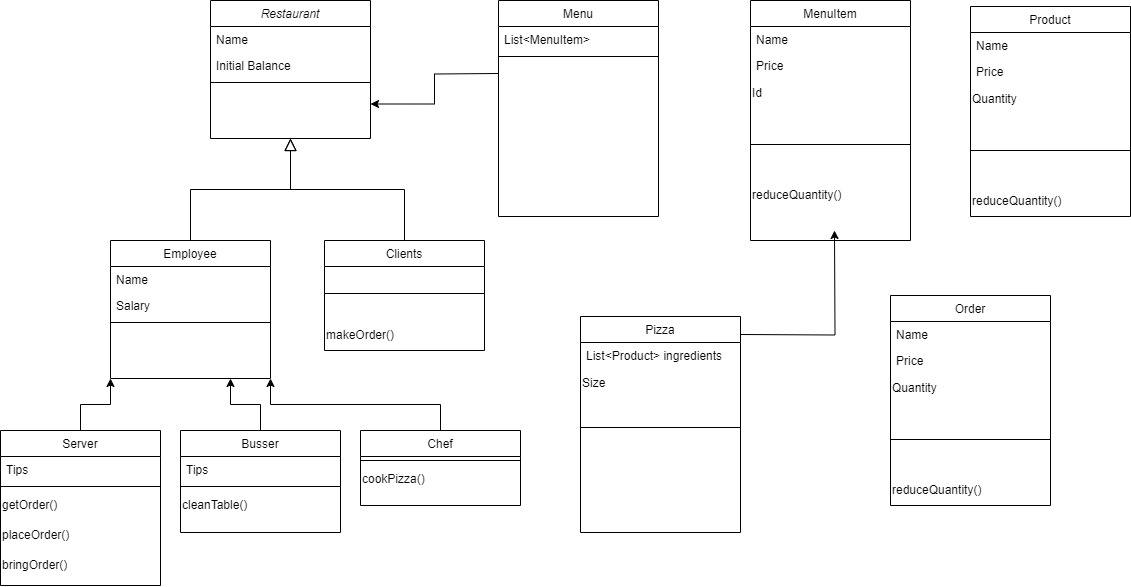

The diagram above was exported from draw.io. Its source (the exported page's mxGraphModel, read from the mxfile embedded in the PNG):
<mxGraphModel dx="1075" dy="471" grid="1" gridSize="10" guides="1" tooltips="1" connect="1" arrows="1" fold="1" page="1" pageScale="1" pageWidth="1169" pageHeight="827" math="0" shadow="0">
  <root>
    <mxCell id="WIyWlLk6GJQsqaUBKTNV-0" />
    <mxCell id="WIyWlLk6GJQsqaUBKTNV-1" parent="WIyWlLk6GJQsqaUBKTNV-0" />
    <mxCell id="zkfFHV4jXpPFQw0GAbJ--0" value="Restaurant" style="swimlane;fontStyle=2;align=center;verticalAlign=top;childLayout=stackLayout;horizontal=1;startSize=26;horizontalStack=0;resizeParent=1;resizeLast=0;collapsible=1;marginBottom=0;rounded=0;shadow=0;strokeWidth=1;" parent="WIyWlLk6GJQsqaUBKTNV-1" vertex="1">
      <mxGeometry x="220" y="120" width="160" height="138" as="geometry">
        <mxRectangle x="230" y="140" width="160" height="26" as="alternateBounds" />
      </mxGeometry>
    </mxCell>
    <mxCell id="zkfFHV4jXpPFQw0GAbJ--1" value="Name" style="text;align=left;verticalAlign=top;spacingLeft=4;spacingRight=4;overflow=hidden;rotatable=0;points=[[0,0.5],[1,0.5]];portConstraint=eastwest;" parent="zkfFHV4jXpPFQw0GAbJ--0" vertex="1">
      <mxGeometry y="26" width="160" height="26" as="geometry" />
    </mxCell>
    <mxCell id="zkfFHV4jXpPFQw0GAbJ--2" value="Initial Balance" style="text;align=left;verticalAlign=top;spacingLeft=4;spacingRight=4;overflow=hidden;rotatable=0;points=[[0,0.5],[1,0.5]];portConstraint=eastwest;rounded=0;shadow=0;html=0;" parent="zkfFHV4jXpPFQw0GAbJ--0" vertex="1">
      <mxGeometry y="52" width="160" height="26" as="geometry" />
    </mxCell>
    <mxCell id="zkfFHV4jXpPFQw0GAbJ--4" value="" style="line;html=1;strokeWidth=1;align=left;verticalAlign=middle;spacingTop=-1;spacingLeft=3;spacingRight=3;rotatable=0;labelPosition=right;points=[];portConstraint=eastwest;" parent="zkfFHV4jXpPFQw0GAbJ--0" vertex="1">
      <mxGeometry y="78" width="160" height="8" as="geometry" />
    </mxCell>
    <mxCell id="zkfFHV4jXpPFQw0GAbJ--6" value="Employee" style="swimlane;fontStyle=0;align=center;verticalAlign=top;childLayout=stackLayout;horizontal=1;startSize=26;horizontalStack=0;resizeParent=1;resizeLast=0;collapsible=1;marginBottom=0;rounded=0;shadow=0;strokeWidth=1;" parent="WIyWlLk6GJQsqaUBKTNV-1" vertex="1">
      <mxGeometry x="120" y="360" width="160" height="138" as="geometry">
        <mxRectangle x="130" y="380" width="160" height="26" as="alternateBounds" />
      </mxGeometry>
    </mxCell>
    <mxCell id="zkfFHV4jXpPFQw0GAbJ--7" value="Name" style="text;align=left;verticalAlign=top;spacingLeft=4;spacingRight=4;overflow=hidden;rotatable=0;points=[[0,0.5],[1,0.5]];portConstraint=eastwest;" parent="zkfFHV4jXpPFQw0GAbJ--6" vertex="1">
      <mxGeometry y="26" width="160" height="26" as="geometry" />
    </mxCell>
    <mxCell id="zkfFHV4jXpPFQw0GAbJ--8" value="Salary" style="text;align=left;verticalAlign=top;spacingLeft=4;spacingRight=4;overflow=hidden;rotatable=0;points=[[0,0.5],[1,0.5]];portConstraint=eastwest;rounded=0;shadow=0;html=0;" parent="zkfFHV4jXpPFQw0GAbJ--6" vertex="1">
      <mxGeometry y="52" width="160" height="26" as="geometry" />
    </mxCell>
    <mxCell id="zkfFHV4jXpPFQw0GAbJ--9" value="" style="line;html=1;strokeWidth=1;align=left;verticalAlign=middle;spacingTop=-1;spacingLeft=3;spacingRight=3;rotatable=0;labelPosition=right;points=[];portConstraint=eastwest;" parent="zkfFHV4jXpPFQw0GAbJ--6" vertex="1">
      <mxGeometry y="78" width="160" height="8" as="geometry" />
    </mxCell>
    <mxCell id="zkfFHV4jXpPFQw0GAbJ--12" value="" style="endArrow=block;endSize=10;endFill=0;shadow=0;strokeWidth=1;rounded=0;edgeStyle=elbowEdgeStyle;elbow=vertical;" parent="WIyWlLk6GJQsqaUBKTNV-1" source="zkfFHV4jXpPFQw0GAbJ--6" target="zkfFHV4jXpPFQw0GAbJ--0" edge="1">
      <mxGeometry width="160" relative="1" as="geometry">
        <mxPoint x="200" y="203" as="sourcePoint" />
        <mxPoint x="200" y="203" as="targetPoint" />
      </mxGeometry>
    </mxCell>
    <mxCell id="zkfFHV4jXpPFQw0GAbJ--13" value="Clients" style="swimlane;fontStyle=0;align=center;verticalAlign=top;childLayout=stackLayout;horizontal=1;startSize=26;horizontalStack=0;resizeParent=1;resizeLast=0;collapsible=1;marginBottom=0;rounded=0;shadow=0;strokeWidth=1;" parent="WIyWlLk6GJQsqaUBKTNV-1" vertex="1">
      <mxGeometry x="334" y="360" width="160" height="110" as="geometry">
        <mxRectangle x="340" y="380" width="170" height="26" as="alternateBounds" />
      </mxGeometry>
    </mxCell>
    <mxCell id="zkfFHV4jXpPFQw0GAbJ--15" value="" style="line;html=1;strokeWidth=1;align=left;verticalAlign=middle;spacingTop=-1;spacingLeft=3;spacingRight=3;rotatable=0;labelPosition=right;points=[];portConstraint=eastwest;" parent="zkfFHV4jXpPFQw0GAbJ--13" vertex="1">
      <mxGeometry y="26" width="160" height="54" as="geometry" />
    </mxCell>
    <mxCell id="joe8X-y-rJXJsRFG1E9i-0" value="makeOrder()" style="text;html=1;align=left;verticalAlign=middle;resizable=0;points=[];autosize=1;strokeColor=none;fillColor=none;" parent="zkfFHV4jXpPFQw0GAbJ--13" vertex="1">
      <mxGeometry y="80" width="160" height="30" as="geometry" />
    </mxCell>
    <mxCell id="zkfFHV4jXpPFQw0GAbJ--16" value="" style="endArrow=block;endSize=10;endFill=0;shadow=0;strokeWidth=1;rounded=0;edgeStyle=elbowEdgeStyle;elbow=vertical;" parent="WIyWlLk6GJQsqaUBKTNV-1" source="zkfFHV4jXpPFQw0GAbJ--13" target="zkfFHV4jXpPFQw0GAbJ--0" edge="1">
      <mxGeometry width="160" relative="1" as="geometry">
        <mxPoint x="210" y="373" as="sourcePoint" />
        <mxPoint x="310" y="271" as="targetPoint" />
      </mxGeometry>
    </mxCell>
    <mxCell id="zkfFHV4jXpPFQw0GAbJ--17" value="Menu" style="swimlane;fontStyle=0;align=center;verticalAlign=top;childLayout=stackLayout;horizontal=1;startSize=26;horizontalStack=0;resizeParent=1;resizeLast=0;collapsible=1;marginBottom=0;rounded=0;shadow=0;strokeWidth=1;" parent="WIyWlLk6GJQsqaUBKTNV-1" vertex="1">
      <mxGeometry x="508" y="120" width="160" height="216" as="geometry">
        <mxRectangle x="550" y="140" width="160" height="26" as="alternateBounds" />
      </mxGeometry>
    </mxCell>
    <mxCell id="zkfFHV4jXpPFQw0GAbJ--19" value="List&lt;MenuItem&gt;" style="text;align=left;verticalAlign=top;spacingLeft=4;spacingRight=4;overflow=hidden;rotatable=0;points=[[0,0.5],[1,0.5]];portConstraint=eastwest;rounded=0;shadow=0;html=0;" parent="zkfFHV4jXpPFQw0GAbJ--17" vertex="1">
      <mxGeometry y="26" width="160" height="26" as="geometry" />
    </mxCell>
    <mxCell id="zkfFHV4jXpPFQw0GAbJ--23" value="" style="line;html=1;strokeWidth=1;align=left;verticalAlign=middle;spacingTop=-1;spacingLeft=3;spacingRight=3;rotatable=0;labelPosition=right;points=[];portConstraint=eastwest;" parent="zkfFHV4jXpPFQw0GAbJ--17" vertex="1">
      <mxGeometry y="52" width="160" height="8" as="geometry" />
    </mxCell>
    <mxCell id="joe8X-y-rJXJsRFG1E9i-2" value="Pizza" style="swimlane;fontStyle=0;align=center;verticalAlign=top;childLayout=stackLayout;horizontal=1;startSize=26;horizontalStack=0;resizeParent=1;resizeLast=0;collapsible=1;marginBottom=0;rounded=0;shadow=0;strokeWidth=1;" parent="WIyWlLk6GJQsqaUBKTNV-1" vertex="1">
      <mxGeometry x="590" y="436" width="160" height="216" as="geometry">
        <mxRectangle x="550" y="140" width="160" height="26" as="alternateBounds" />
      </mxGeometry>
    </mxCell>
    <mxCell id="joe8X-y-rJXJsRFG1E9i-4" value="List&lt;Product&gt; ingredients" style="text;align=left;verticalAlign=top;spacingLeft=4;spacingRight=4;overflow=hidden;rotatable=0;points=[[0,0.5],[1,0.5]];portConstraint=eastwest;rounded=0;shadow=0;html=0;" parent="joe8X-y-rJXJsRFG1E9i-2" vertex="1">
      <mxGeometry y="26" width="160" height="26" as="geometry" />
    </mxCell>
    <mxCell id="joe8X-y-rJXJsRFG1E9i-45" value="Size" style="text;html=1;align=left;verticalAlign=middle;resizable=0;points=[];autosize=1;strokeColor=none;fillColor=none;" parent="joe8X-y-rJXJsRFG1E9i-2" vertex="1">
      <mxGeometry y="52" width="160" height="30" as="geometry" />
    </mxCell>
    <mxCell id="joe8X-y-rJXJsRFG1E9i-5" value="" style="line;html=1;strokeWidth=1;align=left;verticalAlign=middle;spacingTop=-1;spacingLeft=3;spacingRight=3;rotatable=0;labelPosition=right;points=[];portConstraint=eastwest;" parent="joe8X-y-rJXJsRFG1E9i-2" vertex="1">
      <mxGeometry y="82" width="160" height="58" as="geometry" />
    </mxCell>
    <mxCell id="joe8X-y-rJXJsRFG1E9i-16" style="edgeStyle=orthogonalEdgeStyle;rounded=0;orthogonalLoop=1;jettySize=auto;html=1;exitX=0.5;exitY=0;exitDx=0;exitDy=0;entryX=0;entryY=1;entryDx=0;entryDy=0;" parent="WIyWlLk6GJQsqaUBKTNV-1" source="joe8X-y-rJXJsRFG1E9i-8" target="zkfFHV4jXpPFQw0GAbJ--6" edge="1">
      <mxGeometry relative="1" as="geometry" />
    </mxCell>
    <mxCell id="joe8X-y-rJXJsRFG1E9i-8" value="Server" style="swimlane;fontStyle=0;align=center;verticalAlign=top;childLayout=stackLayout;horizontal=1;startSize=26;horizontalStack=0;resizeParent=1;resizeLast=0;collapsible=1;marginBottom=0;rounded=0;shadow=0;strokeWidth=1;" parent="WIyWlLk6GJQsqaUBKTNV-1" vertex="1">
      <mxGeometry x="10" y="550" width="160" height="155" as="geometry">
        <mxRectangle x="130" y="380" width="160" height="26" as="alternateBounds" />
      </mxGeometry>
    </mxCell>
    <mxCell id="joe8X-y-rJXJsRFG1E9i-10" value="Tips" style="text;align=left;verticalAlign=top;spacingLeft=4;spacingRight=4;overflow=hidden;rotatable=0;points=[[0,0.5],[1,0.5]];portConstraint=eastwest;rounded=0;shadow=0;html=0;" parent="joe8X-y-rJXJsRFG1E9i-8" vertex="1">
      <mxGeometry y="26" width="160" height="26" as="geometry" />
    </mxCell>
    <mxCell id="joe8X-y-rJXJsRFG1E9i-11" value="" style="line;html=1;strokeWidth=1;align=left;verticalAlign=middle;spacingTop=-1;spacingLeft=3;spacingRight=3;rotatable=0;labelPosition=right;points=[];portConstraint=eastwest;" parent="joe8X-y-rJXJsRFG1E9i-8" vertex="1">
      <mxGeometry y="52" width="160" height="8" as="geometry" />
    </mxCell>
    <mxCell id="joe8X-y-rJXJsRFG1E9i-12" value="getOrder()" style="text;html=1;align=left;verticalAlign=middle;resizable=0;points=[];autosize=1;strokeColor=none;fillColor=none;" parent="joe8X-y-rJXJsRFG1E9i-8" vertex="1">
      <mxGeometry y="60" width="160" height="30" as="geometry" />
    </mxCell>
    <mxCell id="joe8X-y-rJXJsRFG1E9i-13" value="placeOrder()" style="text;html=1;align=left;verticalAlign=middle;resizable=0;points=[];autosize=1;strokeColor=none;fillColor=none;" parent="joe8X-y-rJXJsRFG1E9i-8" vertex="1">
      <mxGeometry y="90" width="160" height="30" as="geometry" />
    </mxCell>
    <mxCell id="joe8X-y-rJXJsRFG1E9i-18" value="bringOrder()" style="text;html=1;align=left;verticalAlign=middle;resizable=0;points=[];autosize=1;strokeColor=none;fillColor=none;" parent="joe8X-y-rJXJsRFG1E9i-8" vertex="1">
      <mxGeometry y="120" width="160" height="30" as="geometry" />
    </mxCell>
    <mxCell id="joe8X-y-rJXJsRFG1E9i-25" style="edgeStyle=orthogonalEdgeStyle;rounded=0;orthogonalLoop=1;jettySize=auto;html=1;exitX=0.5;exitY=0;exitDx=0;exitDy=0;entryX=0.75;entryY=1;entryDx=0;entryDy=0;" parent="WIyWlLk6GJQsqaUBKTNV-1" source="joe8X-y-rJXJsRFG1E9i-19" target="zkfFHV4jXpPFQw0GAbJ--6" edge="1">
      <mxGeometry relative="1" as="geometry" />
    </mxCell>
    <mxCell id="joe8X-y-rJXJsRFG1E9i-19" value="Busser" style="swimlane;fontStyle=0;align=center;verticalAlign=top;childLayout=stackLayout;horizontal=1;startSize=26;horizontalStack=0;resizeParent=1;resizeLast=0;collapsible=1;marginBottom=0;rounded=0;shadow=0;strokeWidth=1;" parent="WIyWlLk6GJQsqaUBKTNV-1" vertex="1">
      <mxGeometry x="190" y="550" width="160" height="102" as="geometry">
        <mxRectangle x="130" y="380" width="160" height="26" as="alternateBounds" />
      </mxGeometry>
    </mxCell>
    <mxCell id="joe8X-y-rJXJsRFG1E9i-20" value="Tips" style="text;align=left;verticalAlign=top;spacingLeft=4;spacingRight=4;overflow=hidden;rotatable=0;points=[[0,0.5],[1,0.5]];portConstraint=eastwest;rounded=0;shadow=0;html=0;" parent="joe8X-y-rJXJsRFG1E9i-19" vertex="1">
      <mxGeometry y="26" width="160" height="26" as="geometry" />
    </mxCell>
    <mxCell id="joe8X-y-rJXJsRFG1E9i-21" value="" style="line;html=1;strokeWidth=1;align=left;verticalAlign=middle;spacingTop=-1;spacingLeft=3;spacingRight=3;rotatable=0;labelPosition=right;points=[];portConstraint=eastwest;" parent="joe8X-y-rJXJsRFG1E9i-19" vertex="1">
      <mxGeometry y="52" width="160" height="8" as="geometry" />
    </mxCell>
    <mxCell id="joe8X-y-rJXJsRFG1E9i-24" value="cleanTable()" style="text;html=1;align=left;verticalAlign=middle;resizable=0;points=[];autosize=1;strokeColor=none;fillColor=none;" parent="joe8X-y-rJXJsRFG1E9i-19" vertex="1">
      <mxGeometry y="60" width="160" height="30" as="geometry" />
    </mxCell>
    <mxCell id="joe8X-y-rJXJsRFG1E9i-30" style="edgeStyle=orthogonalEdgeStyle;rounded=0;orthogonalLoop=1;jettySize=auto;html=1;exitX=0.5;exitY=0;exitDx=0;exitDy=0;entryX=1;entryY=1;entryDx=0;entryDy=0;" parent="WIyWlLk6GJQsqaUBKTNV-1" source="joe8X-y-rJXJsRFG1E9i-26" target="zkfFHV4jXpPFQw0GAbJ--6" edge="1">
      <mxGeometry relative="1" as="geometry" />
    </mxCell>
    <mxCell id="joe8X-y-rJXJsRFG1E9i-26" value="Chef" style="swimlane;fontStyle=0;align=center;verticalAlign=top;childLayout=stackLayout;horizontal=1;startSize=26;horizontalStack=0;resizeParent=1;resizeLast=0;collapsible=1;marginBottom=0;rounded=0;shadow=0;strokeWidth=1;" parent="WIyWlLk6GJQsqaUBKTNV-1" vertex="1">
      <mxGeometry x="370" y="550" width="160" height="75" as="geometry">
        <mxRectangle x="130" y="380" width="160" height="26" as="alternateBounds" />
      </mxGeometry>
    </mxCell>
    <mxCell id="joe8X-y-rJXJsRFG1E9i-28" value="" style="line;html=1;strokeWidth=1;align=left;verticalAlign=middle;spacingTop=-1;spacingLeft=3;spacingRight=3;rotatable=0;labelPosition=right;points=[];portConstraint=eastwest;" parent="joe8X-y-rJXJsRFG1E9i-26" vertex="1">
      <mxGeometry y="26" width="160" height="8" as="geometry" />
    </mxCell>
    <mxCell id="joe8X-y-rJXJsRFG1E9i-29" value="cookPizza()" style="text;html=1;align=left;verticalAlign=middle;resizable=0;points=[];autosize=1;strokeColor=none;fillColor=none;" parent="joe8X-y-rJXJsRFG1E9i-26" vertex="1">
      <mxGeometry y="34" width="160" height="30" as="geometry" />
    </mxCell>
    <mxCell id="joe8X-y-rJXJsRFG1E9i-35" value="MenuItem" style="swimlane;fontStyle=0;align=center;verticalAlign=top;childLayout=stackLayout;horizontal=1;startSize=26;horizontalStack=0;resizeParent=1;resizeLast=0;collapsible=1;marginBottom=0;rounded=0;shadow=0;strokeWidth=1;" parent="WIyWlLk6GJQsqaUBKTNV-1" vertex="1">
      <mxGeometry x="760" y="120" width="160" height="240" as="geometry">
        <mxRectangle x="550" y="140" width="160" height="26" as="alternateBounds" />
      </mxGeometry>
    </mxCell>
    <mxCell id="joe8X-y-rJXJsRFG1E9i-36" value="Name" style="text;align=left;verticalAlign=top;spacingLeft=4;spacingRight=4;overflow=hidden;rotatable=0;points=[[0,0.5],[1,0.5]];portConstraint=eastwest;" parent="joe8X-y-rJXJsRFG1E9i-35" vertex="1">
      <mxGeometry y="26" width="160" height="26" as="geometry" />
    </mxCell>
    <mxCell id="joe8X-y-rJXJsRFG1E9i-37" value="Price" style="text;align=left;verticalAlign=top;spacingLeft=4;spacingRight=4;overflow=hidden;rotatable=0;points=[[0,0.5],[1,0.5]];portConstraint=eastwest;rounded=0;shadow=0;html=0;" parent="joe8X-y-rJXJsRFG1E9i-35" vertex="1">
      <mxGeometry y="52" width="160" height="26" as="geometry" />
    </mxCell>
    <mxCell id="RB0w91x58O0I__q7Lq6I-5" value="Id" style="text;html=1;align=left;verticalAlign=middle;resizable=0;points=[];autosize=1;strokeColor=none;fillColor=none;" vertex="1" parent="joe8X-y-rJXJsRFG1E9i-35">
      <mxGeometry y="78" width="160" height="30" as="geometry" />
    </mxCell>
    <mxCell id="joe8X-y-rJXJsRFG1E9i-38" value="" style="line;html=1;strokeWidth=1;align=left;verticalAlign=middle;spacingTop=-1;spacingLeft=3;spacingRight=3;rotatable=0;labelPosition=right;points=[];portConstraint=eastwest;" parent="joe8X-y-rJXJsRFG1E9i-35" vertex="1">
      <mxGeometry y="108" width="160" height="72" as="geometry" />
    </mxCell>
    <mxCell id="joe8X-y-rJXJsRFG1E9i-42" value="reduceQuantity()" style="text;html=1;align=left;verticalAlign=middle;resizable=0;points=[];autosize=1;strokeColor=none;fillColor=none;" parent="joe8X-y-rJXJsRFG1E9i-35" vertex="1">
      <mxGeometry y="180" width="160" height="30" as="geometry" />
    </mxCell>
    <mxCell id="joe8X-y-rJXJsRFG1E9i-44" style="edgeStyle=orthogonalEdgeStyle;rounded=0;orthogonalLoop=1;jettySize=auto;html=1;exitX=0.75;exitY=0;exitDx=0;exitDy=0;entryX=0.275;entryY=1.067;entryDx=0;entryDy=0;entryPerimeter=0;" parent="joe8X-y-rJXJsRFG1E9i-35" edge="1">
      <mxGeometry relative="1" as="geometry">
        <mxPoint x="-10" y="333.9899999999999" as="sourcePoint" />
        <mxPoint x="84.00000000000023" y="230" as="targetPoint" />
      </mxGeometry>
    </mxCell>
    <mxCell id="joe8X-y-rJXJsRFG1E9i-43" style="edgeStyle=orthogonalEdgeStyle;rounded=0;orthogonalLoop=1;jettySize=auto;html=1;exitX=0;exitY=0.5;exitDx=0;exitDy=0;entryX=1;entryY=0.75;entryDx=0;entryDy=0;" parent="WIyWlLk6GJQsqaUBKTNV-1" target="zkfFHV4jXpPFQw0GAbJ--0" edge="1">
      <mxGeometry relative="1" as="geometry">
        <mxPoint x="508" y="193" as="sourcePoint" />
      </mxGeometry>
    </mxCell>
    <mxCell id="RB0w91x58O0I__q7Lq6I-0" value="Product" style="swimlane;fontStyle=0;align=center;verticalAlign=top;childLayout=stackLayout;horizontal=1;startSize=26;horizontalStack=0;resizeParent=1;resizeLast=0;collapsible=1;marginBottom=0;rounded=0;shadow=0;strokeWidth=1;" vertex="1" parent="WIyWlLk6GJQsqaUBKTNV-1">
      <mxGeometry x="980" y="126" width="160" height="210" as="geometry">
        <mxRectangle x="550" y="140" width="160" height="26" as="alternateBounds" />
      </mxGeometry>
    </mxCell>
    <mxCell id="RB0w91x58O0I__q7Lq6I-1" value="Name" style="text;align=left;verticalAlign=top;spacingLeft=4;spacingRight=4;overflow=hidden;rotatable=0;points=[[0,0.5],[1,0.5]];portConstraint=eastwest;" vertex="1" parent="RB0w91x58O0I__q7Lq6I-0">
      <mxGeometry y="26" width="160" height="26" as="geometry" />
    </mxCell>
    <mxCell id="RB0w91x58O0I__q7Lq6I-2" value="Price" style="text;align=left;verticalAlign=top;spacingLeft=4;spacingRight=4;overflow=hidden;rotatable=0;points=[[0,0.5],[1,0.5]];portConstraint=eastwest;rounded=0;shadow=0;html=0;" vertex="1" parent="RB0w91x58O0I__q7Lq6I-0">
      <mxGeometry y="52" width="160" height="26" as="geometry" />
    </mxCell>
    <mxCell id="RB0w91x58O0I__q7Lq6I-6" value="Quantity" style="text;html=1;align=left;verticalAlign=middle;resizable=0;points=[];autosize=1;strokeColor=none;fillColor=none;" vertex="1" parent="RB0w91x58O0I__q7Lq6I-0">
      <mxGeometry y="78" width="160" height="30" as="geometry" />
    </mxCell>
    <mxCell id="RB0w91x58O0I__q7Lq6I-3" value="" style="line;html=1;strokeWidth=1;align=left;verticalAlign=middle;spacingTop=-1;spacingLeft=3;spacingRight=3;rotatable=0;labelPosition=right;points=[];portConstraint=eastwest;" vertex="1" parent="RB0w91x58O0I__q7Lq6I-0">
      <mxGeometry y="108" width="160" height="72" as="geometry" />
    </mxCell>
    <mxCell id="RB0w91x58O0I__q7Lq6I-4" value="reduceQuantity()" style="text;html=1;align=left;verticalAlign=middle;resizable=0;points=[];autosize=1;strokeColor=none;fillColor=none;" vertex="1" parent="RB0w91x58O0I__q7Lq6I-0">
      <mxGeometry y="180" width="160" height="30" as="geometry" />
    </mxCell>
    <mxCell id="RB0w91x58O0I__q7Lq6I-7" value="Order" style="swimlane;fontStyle=0;align=center;verticalAlign=top;childLayout=stackLayout;horizontal=1;startSize=26;horizontalStack=0;resizeParent=1;resizeLast=0;collapsible=1;marginBottom=0;rounded=0;shadow=0;strokeWidth=1;" vertex="1" parent="WIyWlLk6GJQsqaUBKTNV-1">
      <mxGeometry x="900" y="415" width="160" height="210" as="geometry">
        <mxRectangle x="550" y="140" width="160" height="26" as="alternateBounds" />
      </mxGeometry>
    </mxCell>
    <mxCell id="RB0w91x58O0I__q7Lq6I-8" value="Name" style="text;align=left;verticalAlign=top;spacingLeft=4;spacingRight=4;overflow=hidden;rotatable=0;points=[[0,0.5],[1,0.5]];portConstraint=eastwest;" vertex="1" parent="RB0w91x58O0I__q7Lq6I-7">
      <mxGeometry y="26" width="160" height="26" as="geometry" />
    </mxCell>
    <mxCell id="RB0w91x58O0I__q7Lq6I-9" value="Price" style="text;align=left;verticalAlign=top;spacingLeft=4;spacingRight=4;overflow=hidden;rotatable=0;points=[[0,0.5],[1,0.5]];portConstraint=eastwest;rounded=0;shadow=0;html=0;" vertex="1" parent="RB0w91x58O0I__q7Lq6I-7">
      <mxGeometry y="52" width="160" height="26" as="geometry" />
    </mxCell>
    <mxCell id="RB0w91x58O0I__q7Lq6I-10" value="Quantity" style="text;html=1;align=left;verticalAlign=middle;resizable=0;points=[];autosize=1;strokeColor=none;fillColor=none;" vertex="1" parent="RB0w91x58O0I__q7Lq6I-7">
      <mxGeometry y="78" width="160" height="30" as="geometry" />
    </mxCell>
    <mxCell id="RB0w91x58O0I__q7Lq6I-11" value="" style="line;html=1;strokeWidth=1;align=left;verticalAlign=middle;spacingTop=-1;spacingLeft=3;spacingRight=3;rotatable=0;labelPosition=right;points=[];portConstraint=eastwest;" vertex="1" parent="RB0w91x58O0I__q7Lq6I-7">
      <mxGeometry y="108" width="160" height="72" as="geometry" />
    </mxCell>
    <mxCell id="RB0w91x58O0I__q7Lq6I-12" value="reduceQuantity()" style="text;html=1;align=left;verticalAlign=middle;resizable=0;points=[];autosize=1;strokeColor=none;fillColor=none;" vertex="1" parent="RB0w91x58O0I__q7Lq6I-7">
      <mxGeometry y="180" width="160" height="30" as="geometry" />
    </mxCell>
  </root>
</mxGraphModel>